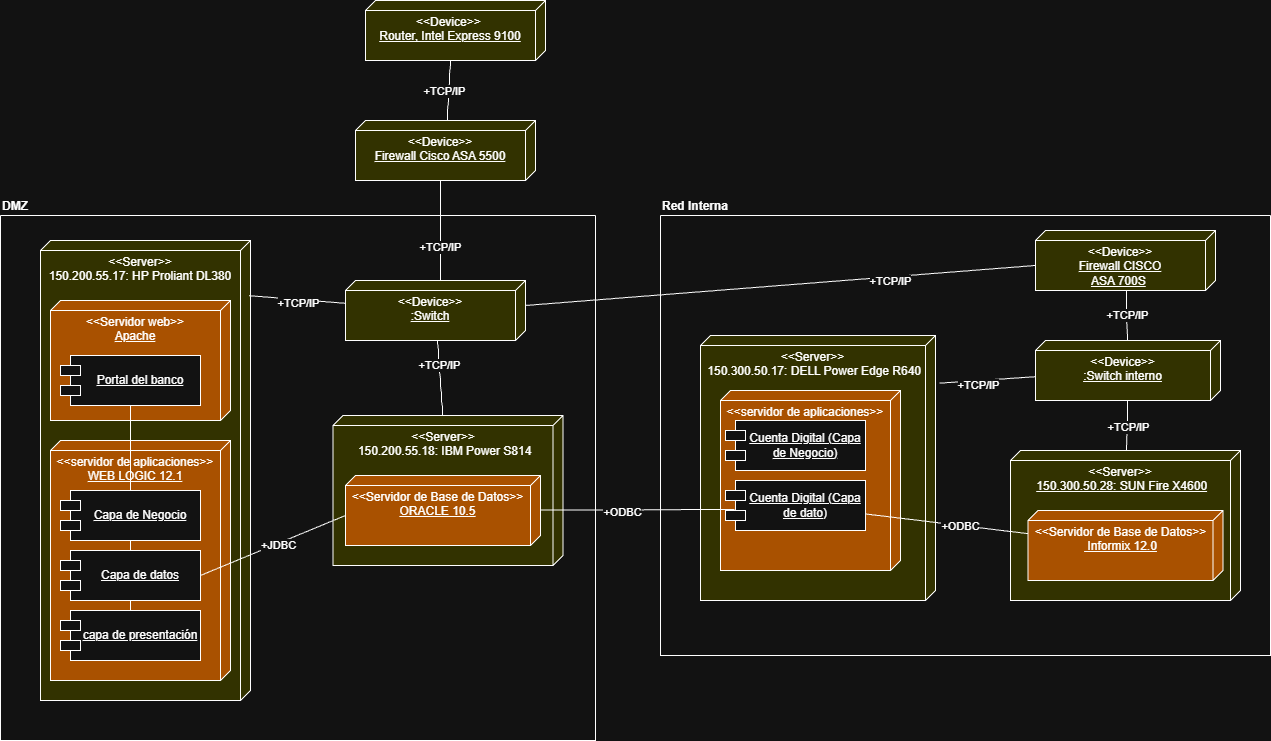

The diagram above was exported from draw.io. Its source (the exported page's mxGraphModel, read from the mxfile embedded in the PNG):
<mxGraphModel dx="2798" dy="822" grid="1" gridSize="10" guides="1" tooltips="1" connect="1" arrows="1" fold="1" page="1" pageScale="1" pageWidth="827" pageHeight="1169" math="0" shadow="0">
  <root>
    <mxCell id="0" />
    <mxCell id="1" parent="0" />
    <mxCell id="t1WhYRrKLJNPzYmEVzIg-1" parent="1" style="verticalAlign=top;align=center;spacingTop=8;spacingLeft=2;spacingRight=12;shape=cube;size=10;direction=south;fontStyle=0;html=1;whiteSpace=wrap;fillColor=#FFFF00;" value="&amp;lt;&amp;lt;Device&amp;gt;&amp;gt;&lt;div&gt;&lt;u&gt;Firewall Cisco ASA 5500&lt;/u&gt;&lt;/div&gt;" vertex="1">
      <mxGeometry height="60" width="180" x="-275" y="220" as="geometry" />
    </mxCell>
    <mxCell id="t1WhYRrKLJNPzYmEVzIg-2" parent="1" style="verticalAlign=top;align=center;spacingTop=8;spacingLeft=2;spacingRight=12;shape=cube;size=10;direction=south;fontStyle=0;html=1;whiteSpace=wrap;fillColor=#FFFF00;" value="&amp;lt;&amp;lt;Device&amp;gt;&amp;gt;&amp;nbsp;&lt;div&gt;&lt;u&gt;Router, Intel Express 9100&lt;/u&gt;&lt;/div&gt;" vertex="1">
      <mxGeometry height="60" width="180" x="-265" y="100" as="geometry" />
    </mxCell>
    <mxCell id="t1WhYRrKLJNPzYmEVzIg-3" edge="1" parent="1" source="t1WhYRrKLJNPzYmEVzIg-1" style="endArrow=none;html=1;rounded=0;entryX=0;entryY=0;entryDx=60;entryDy=95;entryPerimeter=0;" target="t1WhYRrKLJNPzYmEVzIg-2" value="">
      <mxGeometry height="50" relative="1" width="50" as="geometry">
        <mxPoint x="-291" y="400" as="sourcePoint" />
        <mxPoint x="-241" y="350" as="targetPoint" />
      </mxGeometry>
    </mxCell>
    <mxCell id="t1WhYRrKLJNPzYmEVzIg-4" connectable="0" parent="t1WhYRrKLJNPzYmEVzIg-3" style="edgeLabel;html=1;align=center;verticalAlign=middle;resizable=0;points=[];" value="+TCP/IP" vertex="1">
      <mxGeometry relative="1" x="-0.0129" y="5" as="geometry">
        <mxPoint as="offset" />
      </mxGeometry>
    </mxCell>
    <mxCell id="t1WhYRrKLJNPzYmEVzIg-5" edge="1" parent="1" source="t1WhYRrKLJNPzYmEVzIg-12" style="endArrow=none;html=1;rounded=0;entryX=0;entryY=0;entryDx=60;entryDy=95;entryPerimeter=0;exitX=0;exitY=0;exitDx=0;exitDy=85;exitPerimeter=0;" target="t1WhYRrKLJNPzYmEVzIg-1" value="">
      <mxGeometry height="50" relative="1" width="50" as="geometry">
        <mxPoint x="-331" y="310" as="sourcePoint" />
        <mxPoint x="-241" y="350" as="targetPoint" />
      </mxGeometry>
    </mxCell>
    <mxCell id="t1WhYRrKLJNPzYmEVzIg-6" connectable="0" parent="t1WhYRrKLJNPzYmEVzIg-5" style="edgeLabel;html=1;align=center;verticalAlign=middle;resizable=0;points=[];" value="+TCP/IP" vertex="1">
      <mxGeometry relative="1" x="-0.3245" y="1" as="geometry">
        <mxPoint as="offset" />
      </mxGeometry>
    </mxCell>
    <mxCell id="t1WhYRrKLJNPzYmEVzIg-7" edge="1" parent="1" source="t1WhYRrKLJNPzYmEVzIg-12" style="endArrow=none;html=1;rounded=0;exitX=0;exitY=0;exitDx=25;exitDy=0;exitPerimeter=0;entryX=0;entryY=0;entryDx=35;entryDy=180;entryPerimeter=0;" target="t1WhYRrKLJNPzYmEVzIg-34" value="">
      <mxGeometry height="50" relative="1" width="50" as="geometry">
        <mxPoint x="-395" y="410" as="sourcePoint" />
        <mxPoint x="-56" y="598" as="targetPoint" />
      </mxGeometry>
    </mxCell>
    <mxCell id="t1WhYRrKLJNPzYmEVzIg-8" connectable="0" parent="t1WhYRrKLJNPzYmEVzIg-7" style="edgeLabel;html=1;align=center;verticalAlign=middle;resizable=0;points=[];" value="+TCP/IP" vertex="1">
      <mxGeometry relative="1" x="0.4286" y="-4" as="geometry">
        <mxPoint x="-1" as="offset" />
      </mxGeometry>
    </mxCell>
    <mxCell id="t1WhYRrKLJNPzYmEVzIg-9" parent="1" style="swimlane;startSize=0;align=left;verticalAlign=bottom;" value="DMZ" vertex="1">
      <mxGeometry height="525" width="595" x="-630" y="315" as="geometry">
        <mxRectangle height="40" width="50" x="-255" y="325" as="alternateBounds" />
      </mxGeometry>
    </mxCell>
    <mxCell id="t1WhYRrKLJNPzYmEVzIg-10" parent="t1WhYRrKLJNPzYmEVzIg-9" style="verticalAlign=top;align=center;spacingTop=8;spacingLeft=2;spacingRight=12;shape=cube;size=10;direction=south;fontStyle=0;html=1;whiteSpace=wrap;fillColor=#FFFF00;" value="&amp;lt;&amp;lt;Server&amp;gt;&amp;gt;&lt;div&gt;&amp;nbsp;150.200.55.18: IBM Power S814&lt;/div&gt;" vertex="1">
      <mxGeometry height="150" width="230" x="332.5" y="200" as="geometry" />
    </mxCell>
    <mxCell id="t1WhYRrKLJNPzYmEVzIg-11" parent="t1WhYRrKLJNPzYmEVzIg-9" style="verticalAlign=top;align=center;spacingTop=8;spacingLeft=2;spacingRight=12;shape=cube;size=10;direction=south;fontStyle=0;html=1;whiteSpace=wrap;fillColor=#FF9933;" value="&amp;lt;&amp;lt;Servidor de Base de Datos&amp;gt;&amp;gt;&lt;div&gt;&lt;u&gt;ORACLE 10.5&lt;/u&gt;&lt;/div&gt;" vertex="1">
      <mxGeometry height="70" width="195" x="345" y="260" as="geometry" />
    </mxCell>
    <mxCell id="t1WhYRrKLJNPzYmEVzIg-12" parent="t1WhYRrKLJNPzYmEVzIg-9" style="verticalAlign=top;align=center;spacingTop=8;spacingLeft=2;spacingRight=12;shape=cube;size=10;direction=south;fontStyle=0;html=1;whiteSpace=wrap;fillColor=#FFFF00;" value="&amp;lt;&amp;lt;Device&amp;gt;&amp;gt;&lt;div&gt;&lt;u&gt;:Switch&lt;/u&gt;&lt;/div&gt;&lt;div&gt;&lt;u&gt;&lt;br&gt;&lt;/u&gt;&lt;/div&gt;" vertex="1">
      <mxGeometry height="60" width="180" x="345" y="65" as="geometry" />
    </mxCell>
    <mxCell id="t1WhYRrKLJNPzYmEVzIg-13" edge="1" parent="t1WhYRrKLJNPzYmEVzIg-9" source="t1WhYRrKLJNPzYmEVzIg-10" style="endArrow=none;html=1;rounded=0;" target="t1WhYRrKLJNPzYmEVzIg-12" value="">
      <mxGeometry height="50" relative="1" width="50" as="geometry">
        <mxPoint x="339" y="205" as="sourcePoint" />
        <mxPoint x="335" y="105" as="targetPoint" />
      </mxGeometry>
    </mxCell>
    <mxCell id="t1WhYRrKLJNPzYmEVzIg-14" connectable="0" parent="t1WhYRrKLJNPzYmEVzIg-13" style="edgeLabel;html=1;align=center;verticalAlign=middle;resizable=0;points=[];" value="+TCP/IP" vertex="1">
      <mxGeometry relative="1" x="0.3704" y="1" as="geometry">
        <mxPoint as="offset" />
      </mxGeometry>
    </mxCell>
    <mxCell id="t1WhYRrKLJNPzYmEVzIg-15" parent="t1WhYRrKLJNPzYmEVzIg-9" style="verticalAlign=top;align=center;spacingTop=8;spacingLeft=2;spacingRight=12;shape=cube;size=10;direction=south;fontStyle=0;html=1;whiteSpace=wrap;fillColor=#FFFF00;" value="&amp;lt;&amp;lt;Server&amp;gt;&amp;gt;&lt;div&gt;150.200.55.17: HP Proliant DL380&lt;/div&gt;" vertex="1">
      <mxGeometry height="460" width="210" x="40" y="25" as="geometry" />
    </mxCell>
    <mxCell id="t1WhYRrKLJNPzYmEVzIg-16" parent="t1WhYRrKLJNPzYmEVzIg-9" style="verticalAlign=top;align=center;spacingTop=8;spacingLeft=2;spacingRight=12;shape=cube;size=10;direction=south;fontStyle=0;html=1;whiteSpace=wrap;fillColor=#FF9933;" value="&amp;lt;&amp;lt;Servidor web&amp;gt;&amp;gt;&lt;div&gt;&lt;u&gt;Apache&lt;/u&gt;&lt;/div&gt;" vertex="1">
      <mxGeometry height="120" width="180" x="50" y="85" as="geometry" />
    </mxCell>
    <mxCell id="t1WhYRrKLJNPzYmEVzIg-17" parent="t1WhYRrKLJNPzYmEVzIg-9" style="shape=module;align=left;spacingLeft=20;align=center;verticalAlign=middle;whiteSpace=wrap;html=1;fontStyle=4" value="Portal del banco " vertex="1">
      <mxGeometry height="50" width="140" x="60" y="140" as="geometry" />
    </mxCell>
    <mxCell id="t1WhYRrKLJNPzYmEVzIg-18" parent="t1WhYRrKLJNPzYmEVzIg-9" style="verticalAlign=top;align=center;spacingTop=8;spacingLeft=2;spacingRight=12;shape=cube;size=10;direction=south;fontStyle=0;html=1;whiteSpace=wrap;fillColor=#FF9933;" value="&amp;lt;&amp;lt;servidor de aplicaciones&amp;gt;&amp;gt;&lt;div&gt;&lt;u&gt;WEB LOGIC 12.1&lt;/u&gt;&lt;/div&gt;" vertex="1">
      <mxGeometry height="240" width="180" x="50" y="225" as="geometry" />
    </mxCell>
    <mxCell id="t1WhYRrKLJNPzYmEVzIg-19" parent="t1WhYRrKLJNPzYmEVzIg-9" style="shape=module;align=left;spacingLeft=20;align=center;verticalAlign=middle;whiteSpace=wrap;html=1;fontStyle=4" value="Capa de Negocio" vertex="1">
      <mxGeometry height="50" width="140" x="60" y="275" as="geometry" />
    </mxCell>
    <mxCell id="t1WhYRrKLJNPzYmEVzIg-20" parent="t1WhYRrKLJNPzYmEVzIg-9" style="shape=module;align=left;spacingLeft=20;align=center;verticalAlign=middle;whiteSpace=wrap;html=1;fontStyle=4" value="Capa de datos" vertex="1">
      <mxGeometry height="50" width="140" x="60" y="335" as="geometry" />
    </mxCell>
    <mxCell id="t1WhYRrKLJNPzYmEVzIg-21" parent="t1WhYRrKLJNPzYmEVzIg-9" style="shape=module;align=left;spacingLeft=20;align=center;verticalAlign=middle;whiteSpace=wrap;html=1;fontStyle=4" value="&lt;span style=&quot;text-align: left;&quot;&gt;capa de presentación&lt;/span&gt;" vertex="1">
      <mxGeometry height="50" width="140" x="60" y="395" as="geometry" />
    </mxCell>
    <mxCell id="t1WhYRrKLJNPzYmEVzIg-22" edge="1" parent="t1WhYRrKLJNPzYmEVzIg-9" source="t1WhYRrKLJNPzYmEVzIg-20" style="endArrow=none;html=1;rounded=0;entryX=0.5;entryY=1;entryDx=0;entryDy=0;" target="t1WhYRrKLJNPzYmEVzIg-19" value="">
      <mxGeometry height="50" relative="1" width="50" as="geometry">
        <mxPoint x="215" y="255" as="sourcePoint" />
        <mxPoint x="265" y="205" as="targetPoint" />
      </mxGeometry>
    </mxCell>
    <mxCell id="t1WhYRrKLJNPzYmEVzIg-23" edge="1" parent="t1WhYRrKLJNPzYmEVzIg-9" source="t1WhYRrKLJNPzYmEVzIg-15" style="endArrow=none;html=1;rounded=0;exitX=0.12;exitY=0.006;exitDx=0;exitDy=0;exitPerimeter=0;" target="t1WhYRrKLJNPzYmEVzIg-12" value="">
      <mxGeometry height="50" relative="1" width="50" as="geometry">
        <mxPoint x="339" y="205" as="sourcePoint" />
        <mxPoint x="195" y="85" as="targetPoint" />
      </mxGeometry>
    </mxCell>
    <mxCell id="t1WhYRrKLJNPzYmEVzIg-24" connectable="0" parent="t1WhYRrKLJNPzYmEVzIg-23" style="edgeLabel;html=1;align=center;verticalAlign=middle;resizable=0;points=[];" value="+TCP/IP" vertex="1">
      <mxGeometry relative="1" x="0.0245" y="-3" as="geometry">
        <mxPoint as="offset" />
      </mxGeometry>
    </mxCell>
    <mxCell id="t1WhYRrKLJNPzYmEVzIg-25" edge="1" parent="t1WhYRrKLJNPzYmEVzIg-9" source="t1WhYRrKLJNPzYmEVzIg-20" style="endArrow=none;html=1;rounded=0;exitX=1;exitY=0.5;exitDx=0;exitDy=0;entryX=0;entryY=0;entryDx=40;entryDy=195;entryPerimeter=0;" target="t1WhYRrKLJNPzYmEVzIg-11" value="">
      <mxGeometry height="50" relative="1" width="50" as="geometry">
        <mxPoint x="385" y="415" as="sourcePoint" />
        <mxPoint x="435" y="365" as="targetPoint" />
      </mxGeometry>
    </mxCell>
    <mxCell id="t1WhYRrKLJNPzYmEVzIg-26" connectable="0" parent="t1WhYRrKLJNPzYmEVzIg-25" style="edgeLabel;html=1;align=center;verticalAlign=middle;resizable=0;points=[];" value="+JDBC" vertex="1">
      <mxGeometry relative="1" x="0.0506" y="-1" as="geometry">
        <mxPoint as="offset" />
      </mxGeometry>
    </mxCell>
    <mxCell id="Y2sX3BP6bGaZOIkdWIh0-1" edge="1" parent="t1WhYRrKLJNPzYmEVzIg-9" source="t1WhYRrKLJNPzYmEVzIg-19" style="endArrow=none;html=1;rounded=0;entryX=0.5;entryY=1;entryDx=0;entryDy=0;exitX=0.5;exitY=0;exitDx=0;exitDy=0;" target="t1WhYRrKLJNPzYmEVzIg-17" value="">
      <mxGeometry height="50" relative="1" width="50" as="geometry">
        <mxPoint x="440" y="425" as="sourcePoint" />
        <mxPoint x="490" y="375" as="targetPoint" />
      </mxGeometry>
    </mxCell>
    <mxCell id="Y2sX3BP6bGaZOIkdWIh0-2" edge="1" parent="t1WhYRrKLJNPzYmEVzIg-9" source="t1WhYRrKLJNPzYmEVzIg-21" style="endArrow=none;html=1;rounded=0;entryX=0.5;entryY=1;entryDx=0;entryDy=0;" target="t1WhYRrKLJNPzYmEVzIg-20" value="">
      <mxGeometry height="50" relative="1" width="50" as="geometry">
        <mxPoint x="440" y="425" as="sourcePoint" />
        <mxPoint x="490" y="375" as="targetPoint" />
      </mxGeometry>
    </mxCell>
    <mxCell id="t1WhYRrKLJNPzYmEVzIg-27" parent="1" style="swimlane;startSize=0;align=left;verticalAlign=bottom;" value="Red Interna" vertex="1">
      <mxGeometry height="440" width="610" x="30" y="315" as="geometry" />
    </mxCell>
    <mxCell id="t1WhYRrKLJNPzYmEVzIg-28" parent="t1WhYRrKLJNPzYmEVzIg-27" style="verticalAlign=top;align=center;spacingTop=8;spacingLeft=2;spacingRight=12;shape=cube;size=10;direction=south;fontStyle=0;html=1;whiteSpace=wrap;fillColor=#FFFF00;" value="&amp;lt;&amp;lt;Server&amp;gt;&amp;gt;&lt;div&gt;&amp;nbsp;&lt;u&gt;150.300.50.28:  SUN Fire X4600&lt;/u&gt;&lt;/div&gt;" vertex="1">
      <mxGeometry height="150" width="230" x="349.99999999999994" y="235" as="geometry" />
    </mxCell>
    <mxCell id="t1WhYRrKLJNPzYmEVzIg-29" parent="t1WhYRrKLJNPzYmEVzIg-27" style="verticalAlign=top;align=center;spacingTop=8;spacingLeft=2;spacingRight=12;shape=cube;size=10;direction=south;fontStyle=0;html=1;whiteSpace=wrap;fillColor=#FF9933;" value="&amp;lt;&amp;lt;Servidor de Base de Datos&amp;gt;&amp;gt;&lt;div&gt;&lt;u&gt;&amp;nbsp;Informix 12.0&lt;/u&gt;&lt;/div&gt;" vertex="1">
      <mxGeometry height="70" width="195" x="367.49999999999994" y="295" as="geometry" />
    </mxCell>
    <mxCell id="t1WhYRrKLJNPzYmEVzIg-30" edge="1" parent="t1WhYRrKLJNPzYmEVzIg-27" source="t1WhYRrKLJNPzYmEVzIg-32" style="endArrow=none;html=1;rounded=0;" target="t1WhYRrKLJNPzYmEVzIg-28" value="">
      <mxGeometry height="50" relative="1" width="50" as="geometry">
        <mxPoint x="182.5" y="-325" as="sourcePoint" />
        <mxPoint x="232.5" y="-375" as="targetPoint" />
      </mxGeometry>
    </mxCell>
    <mxCell id="t1WhYRrKLJNPzYmEVzIg-31" connectable="0" parent="t1WhYRrKLJNPzYmEVzIg-30" style="edgeLabel;html=1;align=center;verticalAlign=middle;resizable=0;points=[];" value="+TCP/IP" vertex="1">
      <mxGeometry relative="1" x="0.0239" y="1" as="geometry">
        <mxPoint as="offset" />
      </mxGeometry>
    </mxCell>
    <mxCell id="t1WhYRrKLJNPzYmEVzIg-32" parent="t1WhYRrKLJNPzYmEVzIg-27" style="verticalAlign=top;align=center;spacingTop=8;spacingLeft=2;spacingRight=12;shape=cube;size=10;direction=south;fontStyle=0;html=1;whiteSpace=wrap;fillColor=#FFFF00;" value="&amp;lt;&amp;lt;Device&amp;gt;&amp;gt;&lt;div&gt;&lt;u&gt;:Switch interno&lt;/u&gt;&lt;/div&gt;" vertex="1">
      <mxGeometry height="60" width="185" x="375" y="125" as="geometry" />
    </mxCell>
    <mxCell id="t1WhYRrKLJNPzYmEVzIg-33" edge="1" parent="t1WhYRrKLJNPzYmEVzIg-27" source="t1WhYRrKLJNPzYmEVzIg-32" style="endArrow=none;html=1;rounded=0;" target="t1WhYRrKLJNPzYmEVzIg-34" value="">
      <mxGeometry height="50" relative="1" width="50" as="geometry">
        <mxPoint x="172.5" y="-115" as="sourcePoint" />
        <mxPoint x="222.5" y="-165" as="targetPoint" />
      </mxGeometry>
    </mxCell>
    <mxCell id="Y2sX3BP6bGaZOIkdWIh0-3" connectable="0" parent="t1WhYRrKLJNPzYmEVzIg-33" style="edgeLabel;html=1;align=center;verticalAlign=middle;resizable=0;points=[];" value="+TCP/IP" vertex="1">
      <mxGeometry relative="1" x="0.0364" as="geometry">
        <mxPoint as="offset" />
      </mxGeometry>
    </mxCell>
    <mxCell id="t1WhYRrKLJNPzYmEVzIg-34" parent="t1WhYRrKLJNPzYmEVzIg-27" style="verticalAlign=top;align=center;spacingTop=8;spacingLeft=2;spacingRight=12;shape=cube;size=10;direction=south;fontStyle=0;html=1;whiteSpace=wrap;fillColor=#FFFF00;" value="&amp;lt;&amp;lt;Device&amp;gt;&amp;gt;&lt;div&gt;&lt;u&gt;Firewall CISCO&lt;br/&gt;ASA 700S&lt;/u&gt;&amp;nbsp;&lt;/div&gt;" vertex="1">
      <mxGeometry height="60" width="180" x="375" y="15" as="geometry" />
    </mxCell>
    <mxCell id="t1WhYRrKLJNPzYmEVzIg-35" parent="t1WhYRrKLJNPzYmEVzIg-27" style="verticalAlign=top;align=center;spacingTop=8;spacingLeft=2;spacingRight=12;shape=cube;size=10;direction=south;fontStyle=0;html=1;whiteSpace=wrap;fillColor=#FFFF00;" value="&amp;lt;&amp;lt;Server&amp;gt;&amp;gt;&lt;div&gt;&amp;nbsp;150.300.50.17:  DELL Power Edge R640&lt;/div&gt;" vertex="1">
      <mxGeometry height="265" width="235" x="40" y="120" as="geometry" />
    </mxCell>
    <mxCell id="t1WhYRrKLJNPzYmEVzIg-36" parent="t1WhYRrKLJNPzYmEVzIg-27" style="verticalAlign=top;align=center;spacingTop=8;spacingLeft=2;spacingRight=12;shape=cube;size=10;direction=south;fontStyle=0;html=1;whiteSpace=wrap;fillColor=#FF9933;" value="&amp;lt;&amp;lt;servidor de aplicaciones&amp;gt;&amp;gt;&lt;div&gt;WEB LOGIC 12.5&lt;/div&gt;" vertex="1">
      <mxGeometry height="180" width="180" x="60" y="175" as="geometry" />
    </mxCell>
    <mxCell id="t1WhYRrKLJNPzYmEVzIg-37" parent="t1WhYRrKLJNPzYmEVzIg-27" style="shape=module;align=left;spacingLeft=20;align=center;verticalAlign=middle;whiteSpace=wrap;html=1;fontStyle=4" value="Cuenta Digital (Capa de Negocio)" vertex="1">
      <mxGeometry height="50" width="140" x="65" y="205" as="geometry" />
    </mxCell>
    <mxCell id="t1WhYRrKLJNPzYmEVzIg-38" parent="t1WhYRrKLJNPzYmEVzIg-27" style="shape=module;align=left;spacingLeft=20;align=center;verticalAlign=middle;whiteSpace=wrap;html=1;fontStyle=4" value="Cuenta Digital (Capa de dato)" vertex="1">
      <mxGeometry height="50" width="140" x="65" y="265" as="geometry" />
    </mxCell>
    <mxCell id="t1WhYRrKLJNPzYmEVzIg-39" edge="1" parent="t1WhYRrKLJNPzYmEVzIg-27" source="t1WhYRrKLJNPzYmEVzIg-38" style="endArrow=none;html=1;rounded=0;" target="t1WhYRrKLJNPzYmEVzIg-29" value="">
      <mxGeometry height="50" relative="1" width="50" as="geometry">
        <mxPoint x="255" y="290" as="sourcePoint" />
        <mxPoint x="305" y="240" as="targetPoint" />
      </mxGeometry>
    </mxCell>
    <mxCell id="t1WhYRrKLJNPzYmEVzIg-40" connectable="0" parent="t1WhYRrKLJNPzYmEVzIg-39" style="edgeLabel;html=1;align=center;verticalAlign=middle;resizable=0;points=[];" value="+ODBC" vertex="1">
      <mxGeometry relative="1" x="0.1575" as="geometry">
        <mxPoint as="offset" />
      </mxGeometry>
    </mxCell>
    <mxCell id="t1WhYRrKLJNPzYmEVzIg-41" edge="1" parent="t1WhYRrKLJNPzYmEVzIg-27" source="t1WhYRrKLJNPzYmEVzIg-35" style="endArrow=none;html=1;rounded=0;exitX=0.18;exitY=-0.017;exitDx=0;exitDy=0;exitPerimeter=0;" target="t1WhYRrKLJNPzYmEVzIg-32" value="">
      <mxGeometry height="50" relative="1" width="50" as="geometry">
        <mxPoint x="265" y="90" as="sourcePoint" />
        <mxPoint x="315" y="40" as="targetPoint" />
      </mxGeometry>
    </mxCell>
    <mxCell id="t1WhYRrKLJNPzYmEVzIg-42" connectable="0" parent="t1WhYRrKLJNPzYmEVzIg-41" style="edgeLabel;html=1;align=center;verticalAlign=middle;resizable=0;points=[];" value="Text" vertex="1">
      <mxGeometry relative="1" x="-0.2648" y="-3" as="geometry">
        <mxPoint as="offset" />
      </mxGeometry>
    </mxCell>
    <mxCell id="t1WhYRrKLJNPzYmEVzIg-43" connectable="0" parent="t1WhYRrKLJNPzYmEVzIg-41" style="edgeLabel;html=1;align=center;verticalAlign=middle;resizable=0;points=[];" value="+TCP/IP" vertex="1">
      <mxGeometry relative="1" x="-0.2144" y="-4" as="geometry">
        <mxPoint as="offset" />
      </mxGeometry>
    </mxCell>
    <mxCell id="t1WhYRrKLJNPzYmEVzIg-44" edge="1" parent="1" source="t1WhYRrKLJNPzYmEVzIg-11" style="endArrow=none;html=1;rounded=0;entryX=0.064;entryY=0.58;entryDx=0;entryDy=0;entryPerimeter=0;" target="t1WhYRrKLJNPzYmEVzIg-38" value="">
      <mxGeometry height="50" relative="1" width="50" as="geometry">
        <mxPoint x="-230" y="800" as="sourcePoint" />
        <mxPoint x="-180" y="750" as="targetPoint" />
      </mxGeometry>
    </mxCell>
    <mxCell id="t1WhYRrKLJNPzYmEVzIg-45" connectable="0" parent="t1WhYRrKLJNPzYmEVzIg-44" style="edgeLabel;html=1;align=center;verticalAlign=middle;resizable=0;points=[];" value="+ODBC" vertex="1">
      <mxGeometry relative="1" x="-0.1572" y="-2" as="geometry">
        <mxPoint as="offset" />
      </mxGeometry>
    </mxCell>
  </root>
</mxGraphModel>